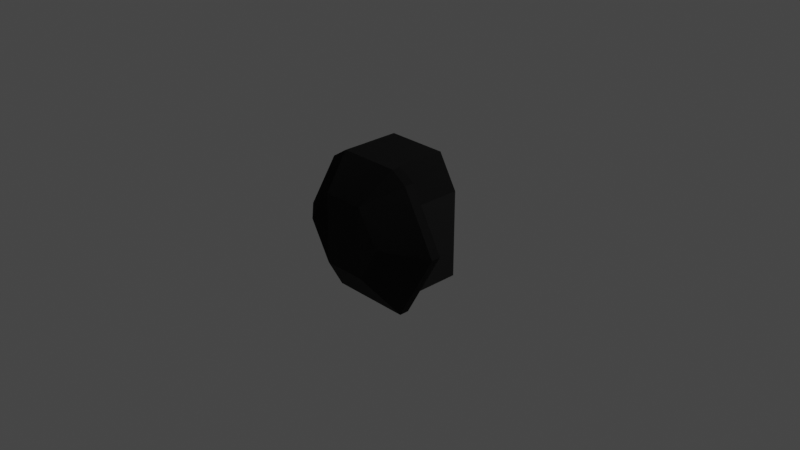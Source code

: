 # Source: cupola.blend  (saved by Blender 3.1.7; exported with 4.5.12 LTS)
import bpy
from mathutils import Matrix  # noqa: F401  (used for matrix-valued properties, if any)

bpy.ops.wm.read_factory_settings(use_empty=True)
scene = bpy.context.scene
scene.name = 'Scene'

# ---- collections
col_collection = bpy.data.collections.new('Collection'); scene.collection.children.link(col_collection)

# ---- images (referenced by path relative to the original .blend; pixels are not part of the script)
import os
ASSET_DIR = os.environ.get("B2B_ASSET_DIR", "")  # directory of the original .blend (textures are referenced by path, not embedded)
HERE = os.path.dirname(os.path.abspath(__file__))  # packed textures are extracted next to this script under _unpacked/

def load_image(name, relpath, width, height, colorspace="sRGB"):
    """Load a texture the original file referenced (path relative to the .blend, or extracted next to this script)."""
    p = next((c for c in (os.path.join(HERE, relpath), os.path.join(ASSET_DIR, relpath)) if relpath and os.path.exists(c)), "")
    if p:
        img = bpy.data.images.load(p, check_existing=True)
        img.name = name
    else:  # same state as the original file: an image datablock whose file is absent (Cycles renders it pink)
        img = bpy.data.images.new(name, width, height)
        img.source = "FILE"
        img.filepath = "//" + (relpath or name)
    img.colorspace_settings.name = colorspace
    return img
img_ksp_l_cupola_internal_diff = load_image('ksp_l_cupola_internal_diff', 'ksp_l_cupola_internal_diff.dds', 1024, 1024, 'sRGB')
img_ksp_l_cupola_internal_normal = load_image('ksp_l_cupola_internal_normal', 'ksp_l_cupola_internal_normal.dds', 1024, 1024, 'Non-Color')

# ---- materials (node trees are filled in below, after node groups)
mat_ksp_l_cupola_internal_mat = bpy.data.materials.new('ksp_l_cupola_internal_mat')
mat_ksp_l_cupola_internal_mat.use_transparent_shadow = False

# ---- node groups
ng_color4 = bpy.data.node_groups.new('Color4', 'ShaderNodeTree')
_s = ng_color4.interface.new_socket(name='Color', in_out='OUTPUT', socket_type='NodeSocketColor')
_s = ng_color4.interface.new_socket(name='Alpha', in_out='OUTPUT', socket_type='NodeSocketFloat')
_s = ng_color4.interface.new_socket(name='Color', in_out='INPUT', socket_type='NodeSocketColor')
_s = ng_color4.interface.new_socket(name='Alpha', in_out='INPUT', socket_type='NodeSocketFloat')
_s.min_value = 1.0
_N = ng_color4.nodes; _L = ng_color4.links
n0 = _N.new('NodeGroupInput'); n0.name = 'Group Input'; n0.location = (-403, 18)
n1 = _N.new('NodeGroupOutput'); n1.name = 'Group Output'; n1.location = (154, 24)
_L.new(n0.outputs[1], n1.inputs[1])
_L.new(n0.outputs[0], n1.inputs[0])
n1.is_active_output = True
ng_maincolor = bpy.data.node_groups.new('MainColor', 'ShaderNodeTree')
_s = ng_maincolor.interface.new_socket(name='Color', in_out='OUTPUT', socket_type='NodeSocketColor')
_s = ng_maincolor.interface.new_socket(name='Alpha', in_out='OUTPUT', socket_type='NodeSocketFloat')
_s = ng_maincolor.interface.new_socket(name='VColor', in_out='INPUT', socket_type='NodeSocketColor')
_s = ng_maincolor.interface.new_socket(name='VAlpha', in_out='INPUT', socket_type='NodeSocketFloat')
_s.min_value = 1e+04
_s = ng_maincolor.interface.new_socket(name='CColor', in_out='INPUT', socket_type='NodeSocketColor')
_s = ng_maincolor.interface.new_socket(name='CAlpha', in_out='INPUT', socket_type='NodeSocketFloat')
_s.min_value = 1.0
_s = ng_maincolor.interface.new_socket(name='TColor', in_out='INPUT', socket_type='NodeSocketColor')
_s = ng_maincolor.interface.new_socket(name='TAlpha', in_out='INPUT', socket_type='NodeSocketFloat')
_s.min_value = 1.0
_N = ng_maincolor.nodes; _L = ng_maincolor.links
n0 = _N.new('NodeGroupInput'); n0.name = 'Group Input'; n0.location = (-284, 35)
n1 = _N.new('NodeGroupOutput'); n1.name = 'Group Output'; n1.location = (332, -19)
n2 = _N.new('ShaderNodeMix'); n2.name = 'VC*CC*TC'; n2.location = (127, -33)
n2.label = 'VC*CC*TC'
n2.hide = True
n2.data_type = 'RGBA'
n2.blend_type = 'MULTIPLY'
n2.inputs[0].default_value = 1.0
n3 = _N.new('ShaderNodeMix'); n3.name = 'VC*CC'; n3.location = (-44, 33)
n3.label = 'VC*CC'
n3.hide = True
n3.data_type = 'RGBA'
n3.blend_type = 'MULTIPLY'
n3.inputs[0].default_value = 1.0
n4 = _N.new('ShaderNodeMath'); n4.name = 'VA*CA'; n4.location = (-59, -19)
n4.label = 'VA*CA'
n4.hide = True
n4.operation = 'MULTIPLY'
n4.inputs[2].default_value = 0.0
n5 = _N.new('ShaderNodeMath'); n5.name = 'VA*CA*TA'; n5.location = (130, -79)
n5.label = 'VA*CA*TA'
n5.hide = True
n5.operation = 'MULTIPLY'
n5.inputs[2].default_value = 0.0
_L.new(n0.outputs[2], n3.inputs[7])
_L.new(n0.outputs[4], n2.inputs[7])
_L.new(n2.outputs[2], n1.inputs[0])
_L.new(n3.outputs[2], n2.inputs[6])
_L.new(n0.outputs[0], n3.inputs[6])
_L.new(n0.outputs[1], n4.inputs[0])
_L.new(n0.outputs[3], n4.inputs[1])
_L.new(n4.outputs[0], n5.inputs[0])
_L.new(n0.outputs[5], n5.inputs[1])
_L.new(n5.outputs[0], n1.inputs[1])
n1.is_active_output = True
ng_standardshader = bpy.data.node_groups.new('StandardShader', 'ShaderNodeTree')
_s = ng_standardshader.interface.new_socket(name='BSDF', in_out='OUTPUT', socket_type='NodeSocketShader')
_s = ng_standardshader.interface.new_socket(name='BaseColor', in_out='INPUT', socket_type='NodeSocketColor')
_s = ng_standardshader.interface.new_socket(name='Shininess', in_out='INPUT', socket_type='NodeSocketFloat')
_s.min_value = 1e+04
_s = ng_standardshader.interface.new_socket(name='Gloss', in_out='INPUT', socket_type='NodeSocketFloat')
_s.min_value = 1e+04
_s = ng_standardshader.interface.new_socket(name='Emission', in_out='INPUT', socket_type='NodeSocketColor')
_s = ng_standardshader.interface.new_socket(name='Emission Strength', in_out='INPUT', socket_type='NodeSocketFloat')
_s.min_value = 1e+06
_s = ng_standardshader.interface.new_socket(name='Alpha', in_out='INPUT', socket_type='NodeSocketFloat')
_s.min_value = 1.0
_s = ng_standardshader.interface.new_socket(name='NormalColor', in_out='INPUT', socket_type='NodeSocketColor')
_N = ng_standardshader.nodes; _L = ng_standardshader.links
n0 = _N.new('NodeGroupOutput'); n0.name = 'Group Output'; n0.location = (555, 248)
n1 = _N.new('NodeGroupInput'); n1.name = 'Group Input'; n1.location = (-444, 74)
n2 = _N.new('ShaderNodeNormalMap'); n2.name = 'Normal Map'; n2.location = (-96, -256)
n2.hide = True
n3 = _N.new('ShaderNodeMath'); n3.name = 'Roughness'; n3.location = (-4, -2)
n3.label = 'Roughness'
n3.hide = True
n3.operation = 'SQRT'
n3.inputs[2].default_value = 0.0
n4 = _N.new('ShaderNodeMath'); n4.name = 'SpecularConv'; n4.location = (-120, 39)
n4.label = 'SpecularConv'
n4.hide = True
n4.operation = 'SQRT'
n4.inputs[2].default_value = 0.0
n5 = _N.new('ShaderNodeMath'); n5.name = 'Gloss2Rough'; n5.location = (-176, -1)
n5.label = 'Gloss2Rough'
n5.hide = True
n5.operation = 'SUBTRACT'
n5.inputs[0].default_value = 1.0
n5.inputs[2].default_value = 0.0
n6 = _N.new('ShaderNodeBsdfPrincipled'); n6.name = 'Principled BSDF'; n6.location = (226, 256)
n6.distribution = 'GGX'
n6.subsurface_method = 'BURLEY'
n6.inputs[3].default_value = 1.45
_L.new(n6.outputs[0], n0.inputs[0])
_L.new(n4.outputs[0], n6.inputs[13])
_L.new(n1.outputs[3], n6.inputs[27])
_L.new(n3.outputs[0], n6.inputs[2])
_L.new(n1.outputs[0], n6.inputs[0])
_L.new(n1.outputs[1], n4.inputs[0])
_L.new(n1.outputs[6], n2.inputs[1])
_L.new(n5.outputs[0], n3.inputs[0])
_L.new(n1.outputs[2], n5.inputs[1])
_L.new(n2.outputs[0], n6.inputs[5])
_L.new(n1.outputs[5], n6.inputs[4])
_L.new(n1.outputs[4], n6.inputs[28])
n0.is_active_output = True
ng_dxtnormal = bpy.data.node_groups.new('dxtNormal', 'ShaderNodeTree')
_s = ng_dxtnormal.interface.new_socket(name='Color', in_out='OUTPUT', socket_type='NodeSocketColor')
_s = ng_dxtnormal.interface.new_socket(name='RGB', in_out='INPUT', socket_type='NodeSocketColor')
_s = ng_dxtnormal.interface.new_socket(name='Alpha', in_out='INPUT', socket_type='NodeSocketFloat')
_s.min_value = 1e+04
_N = ng_dxtnormal.nodes; _L = ng_dxtnormal.links
n0 = _N.new('NodeReroute'); n0.name = 'Reroute'; n0.location = (396, 44)
n0.width = 100
n0.socket_idname = 'NodeSocketFloat'
n1 = _N.new('NodeReroute'); n1.name = 'Reroute.002'; n1.location = (378, 56)
n1.width = 100
n1.socket_idname = 'NodeSocketFloat'
n2 = _N.new('NodeReroute'); n2.name = 'Reroute.001'; n2.location = (376, 13)
n2.width = 100
n2.socket_idname = 'NodeSocketFloat'
n3 = _N.new('NodeGroupInput'); n3.name = 'dxtNormalInput'; n3.location = (36, 79)
n3.label = 'dxtNormalInput'
n4 = _N.new('NodeGroupOutput'); n4.name = 'dxtNormalOutput'; n4.location = (1779, 73)
n4.label = 'dxtNormalOutput'
n5 = _N.new('ShaderNodeSeparateColor'); n5.name = 'dxtNormal.separateRGB'; n5.location = (215, 54)
n5.label = 'separateRGB'
n5.width = 125
n5.hide = True
n6 = _N.new('ShaderNodeVectorMath'); n6.name = 'mul2'; n6.location = (611, 34)
n6.label = '*2'
n6.hide = True
n6.operation = 'SCALE'
n6.inputs[3].default_value = 2.0
n7 = _N.new('ShaderNodeCombineXYZ'); n7.name = 'Combine XYZ'; n7.location = (446, 34)
n7.hide = True
n8 = _N.new('ShaderNodeVectorMath'); n8.name = 'xy_dot_xy'; n8.location = (941, 34)
n8.label = 'xy . xy'
n8.hide = True
n8.operation = 'DOT_PRODUCT'
n9 = _N.new('ShaderNodeMath'); n9.name = 'subXY'; n9.location = (1106, 34)
n9.label = 'Z^2'
n9.hide = True
n9.operation = 'SUBTRACT'
n9.use_clamp = True
n9.inputs[0].default_value = 1.0
n9.inputs[2].default_value = 0.0
n10 = _N.new('ShaderNodeMath'); n10.name = 'sqrtZ2'; n10.location = (1271, 34)
n10.label = 'Z = sqrt(1-X^2-Y^2)'
n10.hide = True
n10.operation = 'SQRT'
n10.inputs[2].default_value = 0.0
n11 = _N.new('ShaderNodeCombineColor'); n11.name = 'Combine RGB'; n11.location = (1593, 53)
n11.hide = True
n12 = _N.new('ShaderNodeMath'); n12.name = 'zToBlue'; n12.location = (1436, 34)
n12.label = 'Z to Blue'
n12.hide = True
n12.operation = 'MULTIPLY_ADD'
n13 = _N.new('ShaderNodeVectorMath'); n13.name = 'sub1'; n13.location = (776, 34)
n13.label = '-1'
n13.hide = True
n13.operation = 'SUBTRACT'
n13.inputs[1].default_value = (1.0, 1.0, 0.0)
_L.new(n3.outputs[0], n5.inputs[0])
_L.new(n5.outputs[1], n0.inputs[0])
_L.new(n3.outputs[1], n2.inputs[0])
_L.new(n2.outputs[0], n1.inputs[0])
_L.new(n1.outputs[0], n11.inputs[0])
_L.new(n11.outputs[0], n4.inputs[0])
_L.new(n7.outputs[0], n6.inputs[0])
_L.new(n6.outputs[0], n13.inputs[0])
_L.new(n9.outputs[0], n10.inputs[0])
_L.new(n10.outputs[0], n12.inputs[0])
_L.new(n12.outputs[0], n11.inputs[2])
_L.new(n0.outputs[0], n7.inputs[1])
_L.new(n2.outputs[0], n7.inputs[0])
_L.new(n0.outputs[0], n11.inputs[1])
_L.new(n13.outputs[0], n8.inputs[0])
_L.new(n13.outputs[0], n8.inputs[1])
_L.new(n8.outputs[1], n9.inputs[1])
n4.is_active_output = True

# ---- material node trees
mat_ksp_l_cupola_internal_mat.use_nodes = True; mat_ksp_l_cupola_internal_mat.node_tree.nodes.clear()
_N = mat_ksp_l_cupola_internal_mat.node_tree.nodes; _L = mat_ksp_l_cupola_internal_mat.node_tree.links
n0 = _N.new('ShaderNodeVertexColor'); n0.name = 'Vertex Color'; n0.location = (-88, -138)
n0.hide = True
n1 = _N.new('ShaderNodeTexImage'); n1.name = '_MainTex'; n1.location = (-200, -238)
n1.label = '_MainTex'
n1.hide = True
n1.image = img_ksp_l_cupola_internal_diff
n2 = _N.new('ShaderNodeTexImage'); n2.name = '_BumpMap'; n2.location = (-188, -311)
n2.label = '_BumpMap'
n2.hide = True
n2.image = img_ksp_l_cupola_internal_normal
n3 = _N.new('ShaderNodeUVMap'); n3.name = 'UV Map'; n3.location = (-398, -256)
n4 = _N.new('ShaderNodeOutputMaterial'); n4.name = 'Material Output'; n4.location = (730, -26)
n5 = _N.new('ShaderNodeGroup'); n5.name = '_Color'; n5.location = (-87, -190)
n5.label = '_Color'
n5.hide = True
n5.node_tree = ng_color4
n5.inputs[0].default_value = (1.0, 1.0, 1.0, 1.0)
n5.inputs[1].default_value = 1.0
n6 = _N.new('ShaderNodeGroup'); n6.name = 'MainColor'; n6.location = (104, -41)
n6.node_tree = ng_maincolor
n7 = _N.new('ShaderNodeGroup'); n7.name = 'StandardShader'; n7.location = (489, -47)
n7.node_tree = ng_standardshader
n7.inputs[3].default_value = (0.0, 0.0, 0.0, 1.0)
n7.inputs[4].default_value = 1.0
n8 = _N.new('ShaderNodeValue'); n8.name = '_Shininess'; n8.location = (289, -30)
n8.label = '_Shininess'
n8.hide = True
n8.outputs[0].default_value = 0.1957
n9 = _N.new('ShaderNodeGroup'); n9.name = 'dxtNormal'; n9.location = (104, -318)
n9.hide = True
n9.node_tree = ng_dxtnormal
n10 = _N.new('ShaderNodeValue'); n10.name = '_Opacity'; n10.location = (277, -211)
n10.label = '_Opacity'
n10.hide = True
n10.outputs[0].default_value = 1.0
_L.new(n2.outputs[0], n9.inputs[0])
_L.new(n2.outputs[1], n9.inputs[1])
_L.new(n5.outputs[0], n6.inputs[2])
_L.new(n5.outputs[1], n6.inputs[3])
_L.new(n6.outputs[0], n7.inputs[0])
_L.new(n6.outputs[1], n7.inputs[2])
_L.new(n3.outputs[0], n1.inputs[0])
_L.new(n1.outputs[0], n6.inputs[4])
_L.new(n1.outputs[1], n6.inputs[5])
_L.new(n7.outputs[0], n4.inputs[0])
_L.new(n3.outputs[0], n2.inputs[0])
_L.new(n0.outputs[0], n6.inputs[0])
_L.new(n0.outputs[1], n6.inputs[1])
_L.new(n8.outputs[0], n7.inputs[1])
_L.new(n9.outputs[0], n7.inputs[6])
_L.new(n10.outputs[0], n7.inputs[5])
n4.is_active_output = True

# ---- world
world_world = bpy.data.worlds.new('World'); scene.world = world_world
world_world.use_nodes = True; world_world.node_tree.nodes.clear()
_N = world_world.node_tree.nodes; _L = world_world.node_tree.links
n0 = _N.new('ShaderNodeOutputWorld'); n0.name = 'World Output'; n0.location = (300, 300)
n1 = _N.new('ShaderNodeBackground'); n1.name = 'Background'; n1.location = (10, 300)
n1.inputs[0].default_value = (0.05088, 0.05088, 0.05088, 1.0)
_L.new(n1.outputs[0], n0.inputs[0])
n0.is_active_output = True
world_world.color = (0.05088, 0.05088, 0.05088)
world_world.use_sun_shadow = False
world_world.sun_shadow_jitter_overblur = 0.0

# ---- cameras
cam_camera = bpy.data.cameras.new('Camera')
cam_camera.clip_end = 100.0
cam_camera.ortho_scale = 7.314

# ---- lights
light_light = bpy.data.lights.new('Light', 'POINT')
light_light.transmission_factor = 0.0
light_light.energy = 1000.0
light_light.shadow_soft_size = 0.1
light_light.shadow_maximum_resolution = 0.006
light_light.use_absolute_resolution = True

# ---- meshes
me_obj_internal_002 = bpy.data.meshes.new('obj_internal.002')
me_obj_internal_002.from_pydata([(-0.4447, 0.7729, 0.8041), (-0.879, -0.005682, 0.8041), (0.4743, -0.08206, 1.141), (0.5121, -0.6529, 0.7), (0.4447, 0.7729, 0.8041), (0.879, -0.005682, 0.8041), (0.3339, -0.7688, 0.8041), (-0.3339, -0.7688, 0.8041), (0.2399, 0.32, 1.141), (-0.4743, -0.08206, 1.141), (-0.5121, -0.6529, 0.8059), (-0.5121, -0.6529, 0.7), (0.5121, -0.6529, 0.8059), (-0.2688, -0.4198, 0.16), (0.2688, 0.425, 0.16), (0.5041, 0.004089, 0.16), (0.2688, -0.4198, 0.16), (-0.2688, 0.425, 0.16), (-0.5446, 0.5256, 0.6982), (-0.5041, 0.004089, 0.16), (0.5446, -0.4132, 0.6982), (0.5446, 0.5256, 0.6982), (0.2282, -0.4462, 1.142), (-0.3339, -0.7688, 0.6982), (-0.5446, -0.4132, 0.6982), (0.3339, -0.7688, 0.6982), (0.879, -0.005682, 0.6982), (0.4447, 0.7729, 0.6982), (-0.2282, -0.4462, 1.142), (-0.879, -0.005682, 0.6982), (-0.4447, 0.7729, 0.6982), (-0.2399, 0.32, 1.141), (-0.5446, 0.5256, 0.16), (-0.5446, -0.4132, 0.16), (-0.3339, -0.7688, 0.16), (0.5446, -0.4132, 0.16), (0.5446, 0.5256, 0.16), (0.3339, -0.7688, 0.16)], [], [(10, 9, 28), (7, 22, 6), (7, 10, 28), (4, 31, 0), (12, 2, 5), (1, 31, 9), (12, 6, 22), (5, 8, 4), (30, 1, 29), (36, 18, 32), (35, 21, 36), (32, 24, 33), (34, 25, 37), (37, 20, 35), (34, 24, 23), (20, 3, 26), (3, 6, 12), (3, 5, 26), (23, 6, 25), (11, 7, 23), (27, 0, 30), (11, 1, 10), (24, 11, 23), (26, 4, 27), (18, 29, 24), (21, 26, 27), (21, 30, 18), (19, 32, 33), (13, 33, 34), (15, 36, 14), (16, 35, 15), (13, 37, 16), (17, 36, 32), (31, 8, 28), (10, 1, 9), (7, 28, 22), (4, 8, 31), (12, 22, 2), (1, 0, 31), (5, 2, 8), (30, 0, 1), (36, 21, 18), (35, 20, 21), (32, 18, 24), (34, 23, 25), (37, 25, 20), (34, 33, 24), (20, 25, 3), (3, 25, 6), (3, 12, 5), (23, 7, 6), (11, 10, 7), (27, 4, 0), (11, 29, 1), (24, 29, 11), (26, 5, 4), (18, 30, 29), (21, 20, 26), (21, 27, 30), (19, 17, 32), (13, 19, 33), (15, 35, 36), (16, 37, 35), (13, 34, 37), (17, 14, 36), (2, 22, 8), (22, 28, 8), (28, 9, 31)])
_uv = me_obj_internal_002.uv_layers.new(name='UVMap')
_uv.uv.foreach_set('vector', [0.4769, 0.8505, 0.5838, 0.6647, 0.4769, 0.8505, 0.4769, 0.8505, 0.263, 0.8503, 0.263, 0.8503, 0.4769, 0.8505, 0.4769, 0.8505, 0.4769, 0.8505, 0.2097, 0.5719, 0.5305, 0.5719, 0.5305, 0.5719, 0.263, 0.8503, 0.1563, 0.6647, 0.1563, 0.6647, 0.5838, 0.6647, 0.5305, 0.5719, 0.5838, 0.6647, 0.263, 0.8503, 0.263, 0.8503, 0.263, 0.8503, 0.1563, 0.6647, 0.2097, 0.5719, 0.2097, 0.5719, 0.5305, 0.5719, 0.5838, 0.6647, 0.5838, 0.6647, 0.2097, 0.5719, 0.5305, 0.5719, 0.5305, 0.5719, 0.1563, 0.6647, 0.2097, 0.5719, 0.2097, 0.5719, 0.5305, 0.5719, 0.5838, 0.6647, 0.5838, 0.6647, 0.4769, 0.8505, 0.263, 0.8503, 0.263, 0.8503, 0.263, 0.8503, 0.1563, 0.6647, 0.1563, 0.6647, 0.4769, 0.8505, 0.5838, 0.6647, 0.4769, 0.8505, 0.1563, 0.6647, 0.263, 0.8503, 0.1563, 0.6647, 0.263, 0.8503, 0.263, 0.8503, 0.263, 0.8503, 0.263, 0.8503, 0.1563, 0.6647, 0.1563, 0.6647, 0.4769, 0.8505, 0.263, 0.8503, 0.263, 0.8503, 0.4769, 0.8505, 0.4769, 0.8505, 0.4769, 0.8505, 0.2097, 0.5719, 0.5305, 0.5719, 0.5305, 0.5719, 0.4769, 0.8505, 0.5838, 0.6647, 0.4769, 0.8505, 0.5838, 0.6647, 0.4769, 0.8505, 0.4769, 0.8505, 0.1563, 0.6647, 0.2097, 0.5719, 0.2097, 0.5719, 0.5305, 0.5719, 0.5838, 0.6647, 0.5838, 0.6647, 0.2097, 0.5719, 0.1563, 0.6647, 0.2097, 0.5719, 0.2097, 0.5719, 0.5305, 0.5719, 0.5305, 0.5719, 0.5707, 0.6715, 0.5305, 0.5719, 0.5838, 0.6647, 0.4731, 0.8388, 0.5838, 0.6647, 0.4769, 0.8505, 0.1695, 0.6715, 0.2097, 0.5719, 0.2173, 0.5754, 0.2669, 0.8387, 0.1563, 0.6647, 0.1695, 0.6715, 0.4731, 0.8388, 0.263, 0.8503, 0.2669, 0.8387, 0.5229, 0.5754, 0.2097, 0.5719, 0.5305, 0.5719, 0.5305, 0.5719, 0.2097, 0.5719, 0.4769, 0.8505, 0.4769, 0.8505, 0.5838, 0.6647, 0.5838, 0.6647, 0.4769, 0.8505, 0.4769, 0.8505, 0.263, 0.8503, 0.2097, 0.5719, 0.2097, 0.5719, 0.5305, 0.5719, 0.263, 0.8503, 0.263, 0.8503, 0.1563, 0.6647, 0.5838, 0.6647, 0.5305, 0.5719, 0.5305, 0.5719, 0.1563, 0.6647, 0.1563, 0.6647, 0.2097, 0.5719, 0.5305, 0.5719, 0.5305, 0.5719, 0.5838, 0.6647, 0.2097, 0.5719, 0.2097, 0.5719, 0.5305, 0.5719, 0.1563, 0.6647, 0.1563, 0.6647, 0.2097, 0.5719, 0.5305, 0.5719, 0.5305, 0.5719, 0.5838, 0.6647, 0.4769, 0.8505, 0.4769, 0.8505, 0.263, 0.8503, 0.263, 0.8503, 0.263, 0.8503, 0.1563, 0.6647, 0.4769, 0.8505, 0.5838, 0.6647, 0.5838, 0.6647, 0.1563, 0.6647, 0.263, 0.8503, 0.263, 0.8503, 0.263, 0.8503, 0.263, 0.8503, 0.263, 0.8503, 0.263, 0.8503, 0.263, 0.8503, 0.1563, 0.6647, 0.4769, 0.8505, 0.4769, 0.8505, 0.263, 0.8503, 0.4769, 0.8505, 0.4769, 0.8505, 0.4769, 0.8505, 0.2097, 0.5719, 0.2097, 0.5719, 0.5305, 0.5719, 0.4769, 0.8505, 0.5838, 0.6647, 0.5838, 0.6647, 0.5838, 0.6647, 0.5838, 0.6647, 0.4769, 0.8505, 0.1563, 0.6647, 0.1563, 0.6647, 0.2097, 0.5719, 0.5305, 0.5719, 0.5305, 0.5719, 0.5838, 0.6647, 0.2097, 0.5719, 0.1563, 0.6647, 0.1563, 0.6647, 0.2097, 0.5719, 0.2097, 0.5719, 0.5305, 0.5719, 0.5707, 0.6715, 0.5229, 0.5754, 0.5305, 0.5719, 0.4731, 0.8388, 0.5707, 0.6715, 0.5838, 0.6647, 0.1695, 0.6715, 0.1563, 0.6647, 0.2097, 0.5719, 0.2669, 0.8387, 0.263, 0.8503, 0.1563, 0.6647, 0.4731, 0.8388, 0.4769, 0.8505, 0.263, 0.8503, 0.5229, 0.5754, 0.2173, 0.5754, 0.2097, 0.5719, 0.1563, 0.6647, 0.263, 0.8503, 0.2097, 0.5719, 0.263, 0.8503, 0.4769, 0.8505, 0.2097, 0.5719, 0.4769, 0.8505, 0.5838, 0.6647, 0.5305, 0.5719])
me_obj_internal_002.materials.append(mat_ksp_l_cupola_internal_mat)
me_obj_internal_002.use_remesh_fix_poles = True
me_obj_internal_002.use_remesh_preserve_attributes = False
me_obj_internal_002.update()
me_obj_internal_002.normals_split_custom_set([tuple(v) for v in zip(*[iter([0.6341, 0.3464, -0.6913, 0.6441, 0.3584, -0.6757, 0.6441, 0.359, -0.6755, 3.804e-06, 0.7553, -0.6554, 8.662e-06, 0.7553, -0.6554, -1.858e-05, 0.7553, -0.6554, 0.3949, 0.6068, -0.6898, 0.3672, 0.6061, -0.7055, 0.3776, 0.6207, -0.6871, 0.0, -0.5973, -0.802, 0.0, -0.5973, -0.802, 0.0, -0.5973, -0.802, -0.6341, 0.3464, -0.6913, -0.6441, 0.3584, -0.6758, -0.6336, 0.3746, -0.6769, 0.5646, -0.3197, -0.7609, 0.5646, -0.3197, -0.7609, 0.5646, -0.3197, -0.7609, -0.3672, 0.6061, -0.7056, -0.3949, 0.6068, -0.6898, -0.3739, 0.6205, -0.6893, -0.5646, -0.3198, -0.7609, -0.5646, -0.3198, -0.7609, -0.5646, -0.3198, -0.7609, 0.8733, -0.4872, 0.0, 0.8733, -0.4872, 0.0, 0.8733, -0.4872, 0.0, 5.473e-08, -1.0, 0.0, 5.473e-08, -1.0, 0.0, 5.473e-08, -1.0, 0.0, -1.0, 0.0, 0.0, -1.0, 0.0, 0.0, -1.0, 0.0, 0.0, 1.0, 0.0, 0.0, 1.0, 0.0, 0.0, 1.0, 0.0, 0.0, 0.0, 1.0, 0.0, 0.0, 1.0, 0.0, 0.0, 1.0, 0.0, -0.8604, 0.5096, -6.699e-08, -0.8604, 0.5096, -6.699e-08, -0.8604, 0.5096, -6.699e-08, 0.8604, 0.5096, 0.0, 0.8604, 0.5096, 0.0, 0.8604, 0.5096, 0.0, -1.459e-06, -3.388e-07, 1.0, -3.902e-05, 2.946e-05, 1.0, -7.357e-08, 1.355e-06, 1.0, -0.5376, 0.8431, -0.01308, -0.5378, 0.843, 0.01333, -0.5344, 0.8452, 0.009224, -0.8763, 0.4817, -0.009158, -0.8732, 0.4872, 0.01454, -0.8627, 0.5057, 0.006833, 0.0, 1.0, 0.0, 0.0, 1.0, 0.0, 0.0, 1.0, 0.0, 0.5376, 0.8431, -0.01308, 0.5378, 0.843, 0.01333, 0.5565, 0.8308, 0.0091, 6.702e-08, -1.0, 0.0, 6.702e-08, -1.0, 0.0, 6.702e-08, -1.0, 0.0, 0.8763, 0.4817, -0.009158, 0.8732, 0.4872, 0.01454, 0.8743, 0.4851, 0.01314, -1.868e-05, -1.265e-05, 1.0, 1.882e-05, 1.811e-05, 1.0, -1.788e-05, -1.398e-05, 1.0, -0.8733, -0.4872, 0.0, -0.8733, -0.4872, 0.0, -0.8733, -0.4872, 0.0, 0.0, -1.27e-07, 1.0, 0.0, -1.27e-07, 1.0, 0.0, -1.27e-07, 1.0, 0.0, -4.717e-07, 1.0, 0.0, -4.717e-07, 1.0, 0.0, -4.717e-07, 1.0, 0.0, -2.41e-07, 1.0, 0.0, -2.41e-07, 1.0, 0.0, -2.41e-07, 1.0, 0.0, -1.111e-07, 1.0, 0.0, -1.111e-07, 1.0, 0.0, -1.111e-07, 1.0, -6.166e-07, -9.205e-08, 1.0, -6.166e-07, -9.205e-08, 1.0, -6.166e-07, -9.205e-08, 1.0, -5.332e-08, -1.646e-08, 1.0, -5.332e-08, -1.646e-08, 1.0, -5.332e-08, -1.646e-08, 1.0, 6.459e-07, -1.562e-07, 1.0, 6.459e-07, -1.562e-07, 1.0, 6.459e-07, -1.562e-07, 1.0, 7.942e-08, -1.656e-07, 1.0, 7.942e-08, -1.656e-07, 1.0, 7.942e-08, -1.656e-07, 1.0, 4.082e-09, 0.0, 1.0, 4.082e-09, 0.0, 1.0, 4.082e-09, 0.0, 1.0, 6.484e-07, -0.001183, -1.0, 6.484e-07, -0.001183, -1.0, -0.01672, -0.03643, -0.9992, 0.6341, 0.3464, -0.6913, 0.6336, 0.3746, -0.6769, 0.6441, 0.3584, -0.6758, 5.083e-06, 0.7553, -0.6554, -4.551e-06, 0.7553, -0.6554, 1.592e-05, 0.7553, -0.6554, 6.219e-08, -0.5973, -0.802, 6.219e-08, -0.5973, -0.802, 6.219e-08, -0.5973, -0.802, -0.6341, 0.3464, -0.6913, -0.6441, 0.359, -0.6755, -0.6441, 0.3584, -0.6757, 0.5646, -0.3198, -0.7609, 0.5646, -0.3198, -0.7609, 0.5646, -0.3198, -0.7609, -0.5646, -0.3197, -0.7609, -0.5646, -0.3197, -0.7609, -0.5646, -0.3197, -0.7609, 0.8733, -0.4872, 0.0, 0.8733, -0.4872, 0.0, 0.8733, -0.4872, 0.0, 5.473e-08, -1.0, 0.0, 5.473e-08, -1.0, 0.0, 5.473e-08, -1.0, 0.0, -1.0, -2.103e-08, 0.0, -1.0, -2.103e-08, 0.0, -1.0, -2.103e-08, 0.0, 1.0, -2.103e-08, 0.0, 1.0, -2.103e-08, 0.0, 1.0, -2.103e-08, 0.0, 0.0, 1.0, 0.0, 0.0, 1.0, 0.0, 0.0, 1.0, 0.0, -0.8604, 0.5096, 0.0, -0.8604, 0.5096, 0.0, -0.8604, 0.5096, 0.0, 0.8604, 0.5096, -1.34e-07, 0.8604, 0.5096, -1.34e-07, 0.8604, 0.5096, -1.34e-07, 1.839e-05, -1.316e-05, 1.0, 1.771e-05, -1.427e-05, 1.0, -1.917e-05, 1.75e-05, 1.0, -0.5376, 0.8431, -0.01308, -0.5565, 0.8308, 0.0091, -0.5378, 0.843, 0.01333, -0.8763, 0.4817, -0.009157, -0.8743, 0.4851, 0.01314, -0.8732, 0.4872, 0.01454, 0.0, 1.0, 0.0, 0.0, 1.0, 0.0, 0.0, 1.0, 0.0, 0.5376, 0.8431, -0.01308, 0.5344, 0.8452, 0.009224, 0.5378, 0.843, 0.01333, 6.702e-08, -1.0, 0.0, 6.702e-08, -1.0, 0.0, 6.702e-08, -1.0, 0.0, 0.8763, 0.4817, -0.009158, 0.8627, 0.5058, 0.006833, 0.8732, 0.4872, 0.01454, 1.391e-06, -2.393e-07, 1.0, -2.719e-07, 1.793e-06, 1.0, 3.872e-05, 2.984e-05, 1.0, -0.8733, -0.4872, 0.0, -0.8733, -0.4872, 0.0, -0.8733, -0.4872, 0.0, 0.0, -4.717e-07, 1.0, 0.0, -4.717e-07, 1.0, 0.0, -4.717e-07, 1.0, -1.898e-07, -1.27e-07, 1.0, -1.898e-07, -1.27e-07, 1.0, -1.898e-07, -1.27e-07, 1.0, -2.808e-08, -2.41e-07, 1.0, -2.808e-08, -2.41e-07, 1.0, -2.808e-08, -2.41e-07, 1.0, 5.332e-08, -2.941e-08, 1.0, 5.332e-08, -2.941e-08, 1.0, 5.332e-08, -2.941e-08, 1.0, -7.751e-07, -1.51e-07, 1.0, -7.751e-07, -1.51e-07, 1.0, -7.751e-07, -1.51e-07, 1.0, 0.0, -1.111e-07, 1.0, 0.0, -1.111e-07, 1.0, 0.0, -1.111e-07, 1.0, 5.395e-07, -5.959e-08, 1.0, 5.395e-07, -5.959e-08, 1.0, 5.395e-07, -5.959e-08, 1.0, 0.0, -2.135e-07, 1.0, 0.0, -2.135e-07, 1.0, 0.0, -2.135e-07, 1.0, 6.892e-08, -6.727e-07, 1.0, 6.892e-08, -6.727e-07, 1.0, 6.892e-08, -6.727e-07, 1.0, 0.01329, 0.03734, -0.9992, 0.01672, -0.03643, -0.9992, -1.275e-05, -0.001173, -1.0, 0.0167, -0.03639, -0.9992, -0.0167, -0.03639, -0.9992, 0.0, -0.001183, -1.0, -0.01672, -0.03643, -0.9992, 1.178e-05, -0.001173, -1.0, 1.178e-05, -0.001173, -1.0])] * 3)])

# ---- objects
ob_light = bpy.data.objects.new('Light', light_light)
ob_camera = bpy.data.objects.new('Camera', cam_camera)
ob_cupola = bpy.data.objects.new('cupola', None)
ob_shellcollider = bpy.data.objects.new('shellCollider', me_obj_internal_002)

# ---- transforms, parenting, visibility, modifiers, constraints
ob_light.location = (4.076, 1.005, 5.904)
ob_light.rotation_euler = (0.6503, 0.05522, 1.866)
ob_light.lock_rotations_4d = False
ob_light.empty_display_type = 'ARROWS'
ob_light.color = (0.0, 0.0, 0.0, 0.0)
ob_light.lineart.crease_threshold = 0.0
ob_camera.location = (7.359, -6.926, 4.958)
ob_camera.rotation_euler = (1.109, 0.0, 0.8149)
ob_camera.lock_rotations_4d = False
ob_camera.empty_display_type = 'ARROWS'
ob_camera.color = (0.0, 0.0, 0.0, 0.0)
ob_camera.display_type = 'WIRE'
ob_camera.lineart.crease_threshold = 0.0
ob_cupola.location = (0.0, 0.0, 0.0)
ob_shellcollider.parent = ob_cupola
ob_shellcollider.location = (0.0, 0.4, 0.0)
ob_shellcollider.rotation_mode = 'QUATERNION'
ob_shellcollider.rotation_quaternion = (3.091e-08, -3.091e-08, -0.7071, 0.7071)
ob_shellcollider.scale = (1.0, 1.0, 1.0)

# ---- collection membership
col_collection.objects.link(ob_light)
col_collection.objects.link(ob_camera)
col_collection.objects.link(ob_cupola)
col_collection.objects.link(ob_shellcollider)

# ---- scene / render settings (as saved in the file)
scene.camera = ob_camera
scene.frame_start = 1; scene.frame_end = 250; scene.frame_set(1)
scene.render.engine = 'BLENDER_EEVEE_NEXT'
scene.cycles.sampling_pattern = 'TABULATED_SOBOL'
scene.cycles.use_light_tree = False
scene.view_settings.view_transform = 'Filmic'
bpy.context.view_layer.update()
